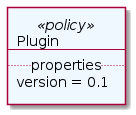

The diagram above was rendered by PlantUML. Its source (embedded in the PNG):
@startuml
skinparam componentStyle uml2

agent policy_aria_service_proxy_plugin <<policy>> #AliceBlue [
Plugin
---
.. properties ..
version = 0.1
]
@enduml